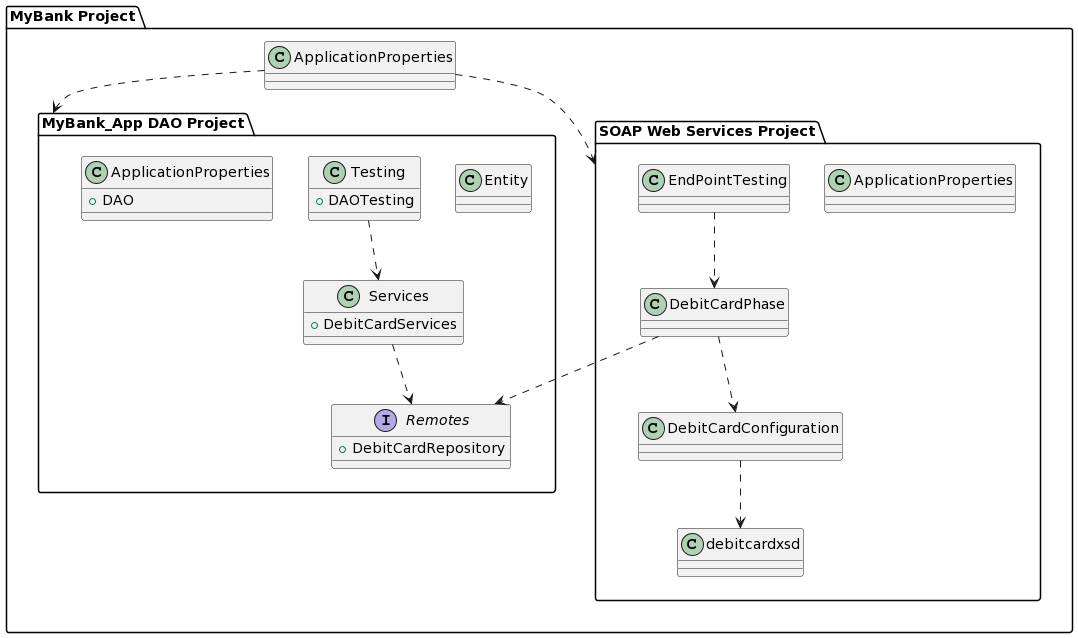

The diagram above was rendered by PlantUML. Its source (embedded in the PNG):
@startuml
package "MyBank Project" {
    package "MyBank_App DAO Project" {
        class Entity
        interface Remotes {
            + DebitCardRepository
        }
        class Services {
            + DebitCardServices
        }
        class Testing {
            + DAOTesting
        }
        class ApplicationProperties {
            + DAO
        }
    }
    package "SOAP Web Services Project" {
        class DebitCardConfiguration
        class DebitCardPhase
        class ApplicationProperties
        class EndPointTesting
    class debitcardxsd
}

Services ..> Remotes
Testing ..> Services
DebitCardConfiguration ..> debitcardxsd
DebitCardPhase ..> DebitCardConfiguration
DebitCardPhase ..> Remotes
EndPointTesting ..>DebitCardPhase

ApplicationProperties ..> "MyBank_App DAO Project" 
ApplicationProperties ..> "SOAP Web Services Project"
@enduml